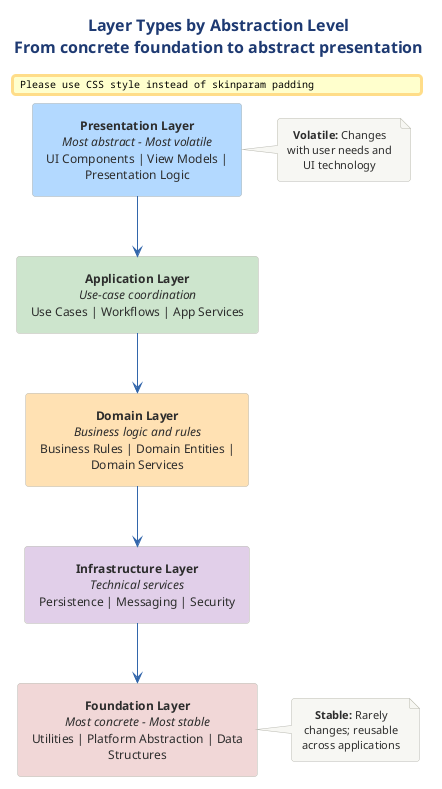

The diagram above was rendered by PlantUML. Its source (embedded in the PNG):
@startuml
skinparam rectangleRoundCorner 8
!include ../../../../../../tooling/styles/plantuml/structural/component-diagram-style.iuml

skinparam rectangleFontSize 12

title Layer Types by Abstraction Level\nFrom concrete foundation to abstract presentation

rectangle "**Presentation Layer**\n//Most abstract - Most volatile//\nUI Components | View Models | Presentation Logic" as PRES #B3D9FF

rectangle "**Application Layer**\n//Use-case coordination//\nUse Cases | Workflows | App Services" as APP #CCE5CC

rectangle "**Domain Layer**\n//Business logic and rules//\nBusiness Rules | Domain Entities | Domain Services" as DOM #FFE0B2

rectangle "**Infrastructure Layer**\n//Technical services//\nPersistence | Messaging | Security" as INFRA #E0CFE8

rectangle "**Foundation Layer**\n//Most concrete - Most stable//\nUtilities | Platform Abstraction | Data Structures" as FOUND #F0D6D6

PRES -[#3366AA]-> APP
APP -[#3366AA]-> DOM
DOM -[#3366AA]-> INFRA
INFRA -[#3366AA]-> FOUND

note right of PRES
  **Volatile:** Changes
  with user needs and
  UI technology
end note

note right of FOUND
  **Stable:** Rarely
  changes; reusable
  across applications
end note
@enduml